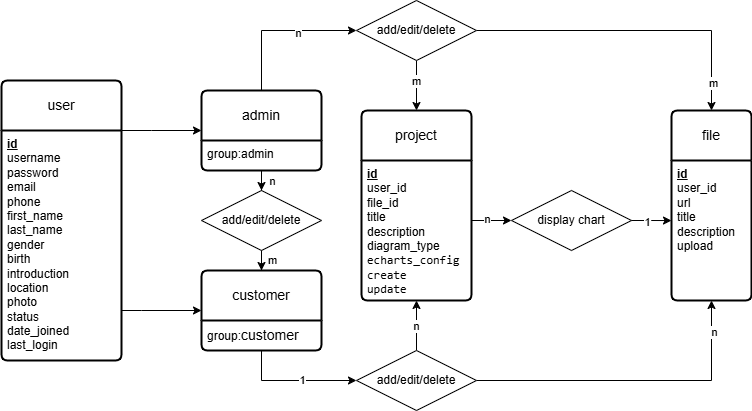

The diagram above was exported from draw.io. Its source (the exported page's mxGraphModel, read from the mxfile embedded in the PNG):
<mxGraphModel dx="1434" dy="738" grid="1" gridSize="10" guides="1" tooltips="1" connect="1" arrows="1" fold="1" page="1" pageScale="1" pageWidth="827" pageHeight="1169" math="0" shadow="0">
  <root>
    <mxCell id="0" />
    <mxCell id="1" parent="0" />
    <mxCell id="ozpLbiX_fu5x1f-NspbY-40" value="user" style="swimlane;childLayout=stackLayout;horizontal=1;startSize=50;horizontalStack=0;rounded=1;fontSize=14;fontStyle=0;strokeWidth=2;resizeParent=0;resizeLast=1;shadow=0;dashed=0;align=center;arcSize=4;whiteSpace=wrap;html=1;" parent="1" vertex="1">
      <mxGeometry x="120" y="620" width="120" height="280" as="geometry" />
    </mxCell>
    <mxCell id="ozpLbiX_fu5x1f-NspbY-41" value="&lt;span style=&quot;font-weight: 700; text-wrap-mode: wrap; text-decoration-line: underline;&quot;&gt;id&lt;/span&gt;&lt;div&gt;&lt;div&gt;&lt;span style=&quot;text-wrap-mode: wrap;&quot;&gt;username&lt;/span&gt;&lt;/div&gt;&lt;div&gt;&lt;span style=&quot;text-wrap-mode: wrap;&quot;&gt;password&lt;/span&gt;&lt;span style=&quot;text-wrap-mode: wrap;&quot;&gt;&lt;/span&gt;&lt;/div&gt;&lt;div&gt;&lt;span style=&quot;text-wrap-mode: wrap;&quot;&gt;email&lt;/span&gt;&lt;span style=&quot;text-wrap-mode: wrap;&quot;&gt;&lt;/span&gt;&lt;/div&gt;&lt;div&gt;&lt;span style=&quot;text-wrap-mode: wrap;&quot;&gt;phone&lt;/span&gt;&lt;span style=&quot;text-wrap-mode: wrap;&quot;&gt;&lt;/span&gt;&lt;/div&gt;&lt;div&gt;&lt;span style=&quot;text-wrap-mode: wrap;&quot;&gt;first_name&lt;/span&gt;&lt;span style=&quot;text-wrap-mode: wrap;&quot;&gt;&lt;/span&gt;&lt;/div&gt;&lt;div&gt;&lt;span style=&quot;text-wrap-mode: wrap;&quot;&gt;last_name&lt;/span&gt;&lt;/div&gt;&lt;div&gt;&lt;span style=&quot;text-wrap-mode: wrap;&quot;&gt;gender&lt;/span&gt;&lt;/div&gt;&lt;div&gt;&lt;span style=&quot;text-wrap-mode: wrap;&quot;&gt;birth&lt;/span&gt;&lt;/div&gt;&lt;div&gt;&lt;span style=&quot;text-wrap-mode: wrap;&quot;&gt;introduction&lt;/span&gt;&lt;/div&gt;&lt;div&gt;&lt;span style=&quot;text-wrap-mode: wrap;&quot;&gt;location&lt;/span&gt;&lt;/div&gt;&lt;div&gt;&lt;span style=&quot;text-wrap-mode: wrap;&quot;&gt;photo&lt;/span&gt;&lt;span style=&quot;text-wrap-mode: wrap;&quot;&gt;&lt;/span&gt;&lt;/div&gt;&lt;div&gt;&lt;span style=&quot;text-wrap-mode: wrap;&quot;&gt;status&lt;/span&gt;&lt;/div&gt;&lt;div&gt;&lt;span style=&quot;background-color: transparent; color: light-dark(rgb(0, 0, 0), rgb(255, 255, 255));&quot;&gt;date_joined&lt;/span&gt;&lt;/div&gt;&lt;div&gt;last_login&amp;nbsp;&lt;/div&gt;&lt;div&gt;&amp;nbsp;&lt;span style=&quot;text-wrap-mode: wrap;&quot;&gt;&lt;/span&gt;&lt;/div&gt;&lt;/div&gt;" style="align=left;strokeColor=none;fillColor=none;spacingLeft=4;fontSize=12;verticalAlign=top;resizable=0;rotatable=0;part=1;html=1;" parent="ozpLbiX_fu5x1f-NspbY-40" vertex="1">
      <mxGeometry y="50" width="120" height="230" as="geometry" />
    </mxCell>
    <mxCell id="r9TCEUBcotQIVBJyixz0-10" value="project" style="swimlane;childLayout=stackLayout;horizontal=1;startSize=50;horizontalStack=0;rounded=1;fontSize=14;fontStyle=0;strokeWidth=2;resizeParent=0;resizeLast=1;shadow=0;dashed=0;align=center;arcSize=4;whiteSpace=wrap;html=1;" parent="1" vertex="1">
      <mxGeometry x="480" y="650" width="110" height="190" as="geometry" />
    </mxCell>
    <mxCell id="r9TCEUBcotQIVBJyixz0-11" value="&lt;span style=&quot;text-wrap-mode: wrap; text-decoration-line: underline; font-weight: 700;&quot;&gt;id&lt;/span&gt;&lt;div&gt;user_id&lt;/div&gt;&lt;div&gt;file_id&lt;/div&gt;&lt;div&gt;title&lt;/div&gt;&lt;div&gt;description&lt;/div&gt;&lt;div&gt;diagram_type&lt;/div&gt;&lt;div&gt;&lt;code&gt;echarts_config&lt;/code&gt;&lt;/div&gt;&lt;div&gt;&lt;code&gt;create&lt;/code&gt;&lt;/div&gt;&lt;div&gt;&lt;code&gt;update&lt;/code&gt;&lt;/div&gt;" style="align=left;strokeColor=none;fillColor=none;spacingLeft=4;fontSize=12;verticalAlign=top;resizable=0;rotatable=0;part=1;html=1;" parent="r9TCEUBcotQIVBJyixz0-10" vertex="1">
      <mxGeometry y="50" width="110" height="140" as="geometry" />
    </mxCell>
    <mxCell id="r9TCEUBcotQIVBJyixz0-13" value="file" style="swimlane;childLayout=stackLayout;horizontal=1;startSize=50;horizontalStack=0;rounded=1;fontSize=14;fontStyle=0;strokeWidth=2;resizeParent=0;resizeLast=1;shadow=0;dashed=0;align=center;arcSize=4;whiteSpace=wrap;html=1;" parent="1" vertex="1">
      <mxGeometry x="790" y="650" width="80" height="190" as="geometry" />
    </mxCell>
    <mxCell id="r9TCEUBcotQIVBJyixz0-14" value="&lt;span style=&quot;text-wrap-mode: wrap; text-decoration-line: underline; font-weight: 700;&quot;&gt;id&lt;/span&gt;&lt;div&gt;user_id&lt;/div&gt;&lt;div&gt;&lt;span style=&quot;background-color: transparent; color: light-dark(rgb(0, 0, 0), rgb(255, 255, 255));&quot;&gt;url&lt;/span&gt;&lt;/div&gt;&lt;div&gt;&lt;span style=&quot;background-color: transparent; color: light-dark(rgb(0, 0, 0), rgb(255, 255, 255));&quot;&gt;title&lt;/span&gt;&lt;/div&gt;&lt;div&gt;description&lt;/div&gt;&lt;div&gt;&lt;span style=&quot;background-color: transparent; color: light-dark(rgb(0, 0, 0), rgb(255, 255, 255));&quot;&gt;upload&lt;/span&gt;&lt;/div&gt;&lt;div&gt;&lt;br&gt;&lt;/div&gt;" style="align=left;strokeColor=none;fillColor=none;spacingLeft=4;fontSize=12;verticalAlign=top;resizable=0;rotatable=0;part=1;html=1;" parent="r9TCEUBcotQIVBJyixz0-13" vertex="1">
      <mxGeometry y="50" width="80" height="140" as="geometry" />
    </mxCell>
    <mxCell id="r9TCEUBcotQIVBJyixz0-40" value="display chart" style="shape=rhombus;perimeter=rhombusPerimeter;whiteSpace=wrap;html=1;align=center;" parent="1" vertex="1">
      <mxGeometry x="630" y="730" width="120" height="60" as="geometry" />
    </mxCell>
    <mxCell id="r9TCEUBcotQIVBJyixz0-184" style="edgeStyle=orthogonalEdgeStyle;rounded=0;orthogonalLoop=1;jettySize=auto;html=1;entryX=0.5;entryY=1;entryDx=0;entryDy=0;" parent="1" source="r9TCEUBcotQIVBJyixz0-65" target="r9TCEUBcotQIVBJyixz0-14" edge="1">
      <mxGeometry relative="1" as="geometry" />
    </mxCell>
    <mxCell id="r9TCEUBcotQIVBJyixz0-201" value="n" style="edgeLabel;html=1;align=center;verticalAlign=middle;resizable=0;points=[];" parent="r9TCEUBcotQIVBJyixz0-184" vertex="1" connectable="0">
      <mxGeometry x="0.8051" y="-2" relative="1" as="geometry">
        <mxPoint as="offset" />
      </mxGeometry>
    </mxCell>
    <mxCell id="I7wylD6VoUPrIZBw90Hd-22" style="edgeStyle=orthogonalEdgeStyle;rounded=0;orthogonalLoop=1;jettySize=auto;html=1;entryX=0.5;entryY=1;entryDx=0;entryDy=0;" edge="1" parent="1" source="r9TCEUBcotQIVBJyixz0-65" target="r9TCEUBcotQIVBJyixz0-11">
      <mxGeometry relative="1" as="geometry" />
    </mxCell>
    <mxCell id="I7wylD6VoUPrIZBw90Hd-23" value="n" style="edgeLabel;html=1;align=center;verticalAlign=middle;resizable=0;points=[];" vertex="1" connectable="0" parent="I7wylD6VoUPrIZBw90Hd-22">
      <mxGeometry y="1" relative="1" as="geometry">
        <mxPoint as="offset" />
      </mxGeometry>
    </mxCell>
    <mxCell id="r9TCEUBcotQIVBJyixz0-65" value="add/edit/delete" style="shape=rhombus;perimeter=rhombusPerimeter;whiteSpace=wrap;html=1;align=center;" parent="1" vertex="1">
      <mxGeometry x="475" y="890" width="120" height="60" as="geometry" />
    </mxCell>
    <mxCell id="r9TCEUBcotQIVBJyixz0-181" style="edgeStyle=orthogonalEdgeStyle;rounded=0;orthogonalLoop=1;jettySize=auto;html=1;entryX=0.5;entryY=0;entryDx=0;entryDy=0;" parent="1" source="r9TCEUBcotQIVBJyixz0-100" target="r9TCEUBcotQIVBJyixz0-13" edge="1">
      <mxGeometry relative="1" as="geometry" />
    </mxCell>
    <mxCell id="r9TCEUBcotQIVBJyixz0-191" value="m" style="edgeLabel;html=1;align=center;verticalAlign=middle;resizable=0;points=[];" parent="r9TCEUBcotQIVBJyixz0-181" vertex="1" connectable="0">
      <mxGeometry x="0.8214" y="1" relative="1" as="geometry">
        <mxPoint as="offset" />
      </mxGeometry>
    </mxCell>
    <mxCell id="I7wylD6VoUPrIZBw90Hd-21" style="edgeStyle=orthogonalEdgeStyle;rounded=0;orthogonalLoop=1;jettySize=auto;html=1;entryX=0.5;entryY=0;entryDx=0;entryDy=0;" edge="1" parent="1" source="r9TCEUBcotQIVBJyixz0-100" target="r9TCEUBcotQIVBJyixz0-10">
      <mxGeometry relative="1" as="geometry" />
    </mxCell>
    <mxCell id="I7wylD6VoUPrIZBw90Hd-27" value="m" style="edgeLabel;html=1;align=center;verticalAlign=middle;resizable=0;points=[];" vertex="1" connectable="0" parent="I7wylD6VoUPrIZBw90Hd-21">
      <mxGeometry x="-0.2" y="-1" relative="1" as="geometry">
        <mxPoint as="offset" />
      </mxGeometry>
    </mxCell>
    <mxCell id="r9TCEUBcotQIVBJyixz0-100" value="add/edit/delete" style="shape=rhombus;perimeter=rhombusPerimeter;whiteSpace=wrap;html=1;align=center;" parent="1" vertex="1">
      <mxGeometry x="475" y="540" width="120" height="60" as="geometry" />
    </mxCell>
    <mxCell id="r9TCEUBcotQIVBJyixz0-202" style="edgeStyle=orthogonalEdgeStyle;rounded=0;orthogonalLoop=1;jettySize=auto;html=1;entryX=0;entryY=0.5;entryDx=0;entryDy=0;" parent="1" source="r9TCEUBcotQIVBJyixz0-11" target="r9TCEUBcotQIVBJyixz0-40" edge="1">
      <mxGeometry relative="1" as="geometry">
        <Array as="points">
          <mxPoint x="520" y="760" />
          <mxPoint x="520" y="760" />
        </Array>
      </mxGeometry>
    </mxCell>
    <mxCell id="I7wylD6VoUPrIZBw90Hd-28" value="n" style="edgeLabel;html=1;align=center;verticalAlign=middle;resizable=0;points=[];" vertex="1" connectable="0" parent="r9TCEUBcotQIVBJyixz0-202">
      <mxGeometry x="-0.2571" y="2" relative="1" as="geometry">
        <mxPoint as="offset" />
      </mxGeometry>
    </mxCell>
    <mxCell id="r9TCEUBcotQIVBJyixz0-203" style="edgeStyle=orthogonalEdgeStyle;rounded=0;orthogonalLoop=1;jettySize=auto;html=1;entryX=0;entryY=0.429;entryDx=0;entryDy=0;entryPerimeter=0;" parent="1" source="r9TCEUBcotQIVBJyixz0-40" target="r9TCEUBcotQIVBJyixz0-14" edge="1">
      <mxGeometry relative="1" as="geometry" />
    </mxCell>
    <mxCell id="r9TCEUBcotQIVBJyixz0-205" value="1" style="edgeLabel;html=1;align=center;verticalAlign=middle;resizable=0;points=[];" parent="r9TCEUBcotQIVBJyixz0-203" vertex="1" connectable="0">
      <mxGeometry x="-0.2516" y="-1" relative="1" as="geometry">
        <mxPoint as="offset" />
      </mxGeometry>
    </mxCell>
    <mxCell id="I7wylD6VoUPrIZBw90Hd-19" style="edgeStyle=orthogonalEdgeStyle;rounded=0;orthogonalLoop=1;jettySize=auto;html=1;entryX=0;entryY=0.5;entryDx=0;entryDy=0;" edge="1" parent="1" source="I7wylD6VoUPrIZBw90Hd-4" target="r9TCEUBcotQIVBJyixz0-100">
      <mxGeometry relative="1" as="geometry">
        <Array as="points">
          <mxPoint x="380" y="570" />
        </Array>
      </mxGeometry>
    </mxCell>
    <mxCell id="I7wylD6VoUPrIZBw90Hd-26" value="n" style="edgeLabel;html=1;align=center;verticalAlign=middle;resizable=0;points=[];" vertex="1" connectable="0" parent="I7wylD6VoUPrIZBw90Hd-19">
      <mxGeometry x="0.2333" y="-2" relative="1" as="geometry">
        <mxPoint as="offset" />
      </mxGeometry>
    </mxCell>
    <mxCell id="I7wylD6VoUPrIZBw90Hd-4" value="admin" style="swimlane;childLayout=stackLayout;horizontal=1;startSize=50;horizontalStack=0;rounded=1;fontSize=14;fontStyle=0;strokeWidth=2;resizeParent=0;resizeLast=1;shadow=0;dashed=0;align=center;arcSize=4;whiteSpace=wrap;html=1;" vertex="1" parent="1">
      <mxGeometry x="320" y="630" width="120" height="80" as="geometry" />
    </mxCell>
    <mxCell id="I7wylD6VoUPrIZBw90Hd-5" value="&lt;span style=&quot;text-wrap-mode: wrap;&quot;&gt;group:admin&lt;/span&gt;" style="align=left;strokeColor=none;fillColor=none;spacingLeft=4;fontSize=12;verticalAlign=top;resizable=0;rotatable=0;part=1;html=1;" vertex="1" parent="I7wylD6VoUPrIZBw90Hd-4">
      <mxGeometry y="50" width="120" height="30" as="geometry" />
    </mxCell>
    <mxCell id="I7wylD6VoUPrIZBw90Hd-6" value="customer" style="swimlane;childLayout=stackLayout;horizontal=1;startSize=50;horizontalStack=0;rounded=1;fontSize=14;fontStyle=0;strokeWidth=2;resizeParent=0;resizeLast=1;shadow=0;dashed=0;align=center;arcSize=4;whiteSpace=wrap;html=1;" vertex="1" parent="1">
      <mxGeometry x="320" y="810" width="120" height="80" as="geometry" />
    </mxCell>
    <mxCell id="I7wylD6VoUPrIZBw90Hd-7" value="&lt;span style=&quot;text-wrap-mode: wrap;&quot;&gt;group:&lt;/span&gt;&lt;span style=&quot;font-size: 14px; text-align: center; text-wrap-mode: wrap;&quot;&gt;customer&lt;/span&gt;" style="align=left;strokeColor=none;fillColor=none;spacingLeft=4;fontSize=12;verticalAlign=top;resizable=0;rotatable=0;part=1;html=1;" vertex="1" parent="I7wylD6VoUPrIZBw90Hd-6">
      <mxGeometry y="50" width="120" height="30" as="geometry" />
    </mxCell>
    <mxCell id="I7wylD6VoUPrIZBw90Hd-12" style="edgeStyle=orthogonalEdgeStyle;rounded=0;orthogonalLoop=1;jettySize=auto;html=1;entryX=0;entryY=0.5;entryDx=0;entryDy=0;" edge="1" parent="1" source="ozpLbiX_fu5x1f-NspbY-41" target="I7wylD6VoUPrIZBw90Hd-4">
      <mxGeometry relative="1" as="geometry">
        <Array as="points">
          <mxPoint x="270" y="670" />
          <mxPoint x="270" y="670" />
        </Array>
      </mxGeometry>
    </mxCell>
    <mxCell id="I7wylD6VoUPrIZBw90Hd-13" style="edgeStyle=orthogonalEdgeStyle;rounded=0;orthogonalLoop=1;jettySize=auto;html=1;entryX=0;entryY=0.5;entryDx=0;entryDy=0;" edge="1" parent="1" source="ozpLbiX_fu5x1f-NspbY-41" target="I7wylD6VoUPrIZBw90Hd-6">
      <mxGeometry relative="1" as="geometry">
        <Array as="points">
          <mxPoint x="260" y="850" />
          <mxPoint x="260" y="850" />
        </Array>
      </mxGeometry>
    </mxCell>
    <mxCell id="I7wylD6VoUPrIZBw90Hd-16" style="edgeStyle=orthogonalEdgeStyle;rounded=0;orthogonalLoop=1;jettySize=auto;html=1;" edge="1" parent="1" source="I7wylD6VoUPrIZBw90Hd-14" target="I7wylD6VoUPrIZBw90Hd-6">
      <mxGeometry relative="1" as="geometry" />
    </mxCell>
    <mxCell id="I7wylD6VoUPrIZBw90Hd-18" value="m" style="edgeLabel;html=1;align=center;verticalAlign=middle;resizable=0;points=[];" vertex="1" connectable="0" parent="I7wylD6VoUPrIZBw90Hd-16">
      <mxGeometry x="0.6333" y="2" relative="1" as="geometry">
        <mxPoint x="8" as="offset" />
      </mxGeometry>
    </mxCell>
    <mxCell id="I7wylD6VoUPrIZBw90Hd-14" value="add/edit/delete" style="shape=rhombus;perimeter=rhombusPerimeter;whiteSpace=wrap;html=1;align=center;" vertex="1" parent="1">
      <mxGeometry x="320" y="730" width="120" height="60" as="geometry" />
    </mxCell>
    <mxCell id="I7wylD6VoUPrIZBw90Hd-15" style="edgeStyle=orthogonalEdgeStyle;rounded=0;orthogonalLoop=1;jettySize=auto;html=1;" edge="1" parent="1" source="I7wylD6VoUPrIZBw90Hd-5" target="I7wylD6VoUPrIZBw90Hd-14">
      <mxGeometry relative="1" as="geometry" />
    </mxCell>
    <mxCell id="I7wylD6VoUPrIZBw90Hd-33" value="n" style="edgeLabel;html=1;align=center;verticalAlign=middle;resizable=0;points=[];" vertex="1" connectable="0" parent="I7wylD6VoUPrIZBw90Hd-15">
      <mxGeometry x="0.5" relative="1" as="geometry">
        <mxPoint x="10" y="5" as="offset" />
      </mxGeometry>
    </mxCell>
    <mxCell id="I7wylD6VoUPrIZBw90Hd-24" style="edgeStyle=orthogonalEdgeStyle;rounded=0;orthogonalLoop=1;jettySize=auto;html=1;entryX=0;entryY=0.5;entryDx=0;entryDy=0;" edge="1" parent="1" source="I7wylD6VoUPrIZBw90Hd-7" target="r9TCEUBcotQIVBJyixz0-65">
      <mxGeometry relative="1" as="geometry">
        <Array as="points">
          <mxPoint x="380" y="920" />
        </Array>
      </mxGeometry>
    </mxCell>
    <mxCell id="I7wylD6VoUPrIZBw90Hd-25" value="1" style="edgeLabel;html=1;align=center;verticalAlign=middle;resizable=0;points=[];" vertex="1" connectable="0" parent="I7wylD6VoUPrIZBw90Hd-24">
      <mxGeometry x="0.1238" y="1" relative="1" as="geometry">
        <mxPoint as="offset" />
      </mxGeometry>
    </mxCell>
  </root>
</mxGraphModel>